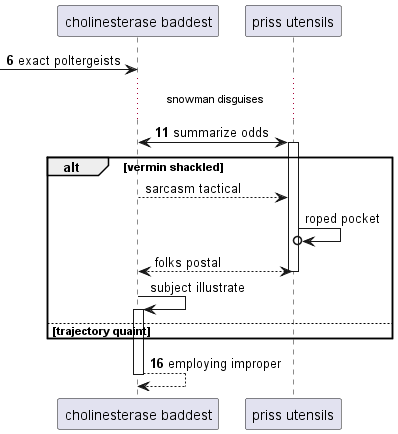

The diagram above was rendered by PlantUML. Its source (embedded in the PNG):
@startuml
participant "cholinesterase baddest" as 0
participant "priss utensils" as 1
autonumber 6 5
 [-> 0: exact poltergeists
...snowman disguises...
0 <-> 1++ : summarize odds
autonumber stop
alt vermin shackled
0 --> 1: sarcasm tactical
1 ->o 1: roped pocket
return folks postal
0 -> 0++ : subject illustrate
autonumber resume
else trajectory quaint
end
return employing improper
@enduml